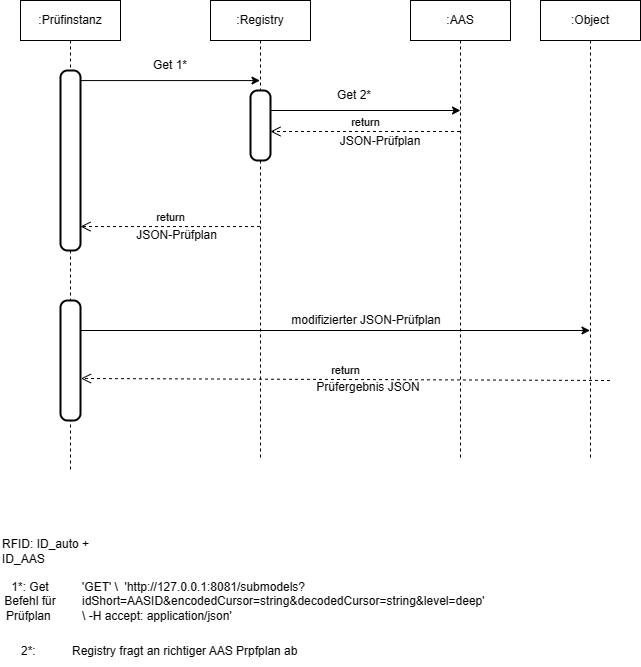

The diagram above was exported from draw.io. Its source (the exported page's mxGraphModel, read from the mxfile embedded in the PNG):
<mxGraphModel dx="834" dy="617" grid="1" gridSize="10" guides="1" tooltips="1" connect="1" arrows="1" fold="1" page="1" pageScale="1" pageWidth="827" pageHeight="1169" math="0" shadow="0">
  <root>
    <mxCell id="0" />
    <mxCell id="1" parent="0" />
    <mxCell id="hyln0Gt6EnGzPxfGqNVm-5" value=":Registry" style="shape=umlLifeline;perimeter=lifelinePerimeter;whiteSpace=wrap;html=1;container=1;dropTarget=0;collapsible=0;recursiveResize=0;outlineConnect=0;portConstraint=eastwest;newEdgeStyle={&quot;curved&quot;:0,&quot;rounded&quot;:0};" vertex="1" parent="1">
      <mxGeometry x="270" y="40" width="100" height="460" as="geometry" />
    </mxCell>
    <mxCell id="hyln0Gt6EnGzPxfGqNVm-6" value=":Prüfinstanz" style="shape=umlLifeline;perimeter=lifelinePerimeter;whiteSpace=wrap;html=1;container=1;dropTarget=0;collapsible=0;recursiveResize=0;outlineConnect=0;portConstraint=eastwest;newEdgeStyle={&quot;curved&quot;:0,&quot;rounded&quot;:0};" vertex="1" parent="1">
      <mxGeometry x="80" y="40" width="100" height="470" as="geometry" />
    </mxCell>
    <mxCell id="hyln0Gt6EnGzPxfGqNVm-7" value=":AAS" style="shape=umlLifeline;perimeter=lifelinePerimeter;whiteSpace=wrap;html=1;container=1;dropTarget=0;collapsible=0;recursiveResize=0;outlineConnect=0;portConstraint=eastwest;newEdgeStyle={&quot;curved&quot;:0,&quot;rounded&quot;:0};" vertex="1" parent="1">
      <mxGeometry x="470" y="40" width="100" height="460" as="geometry" />
    </mxCell>
    <mxCell id="hyln0Gt6EnGzPxfGqNVm-8" value="" style="rounded=1;whiteSpace=wrap;html=1;absoluteArcSize=1;arcSize=14;strokeWidth=2;" vertex="1" parent="1">
      <mxGeometry x="120" y="110" width="20" height="180" as="geometry" />
    </mxCell>
    <mxCell id="hyln0Gt6EnGzPxfGqNVm-9" value="return" style="html=1;verticalAlign=bottom;endArrow=open;dashed=1;endSize=8;curved=0;rounded=0;entryX=1;entryY=0.867;entryDx=0;entryDy=0;entryPerimeter=0;" edge="1" parent="1" source="hyln0Gt6EnGzPxfGqNVm-5" target="hyln0Gt6EnGzPxfGqNVm-8">
      <mxGeometry relative="1" as="geometry">
        <mxPoint x="280" y="280" as="sourcePoint" />
        <mxPoint x="170" y="260" as="targetPoint" />
      </mxGeometry>
    </mxCell>
    <mxCell id="hyln0Gt6EnGzPxfGqNVm-10" value="return" style="html=1;verticalAlign=bottom;endArrow=open;dashed=1;endSize=8;curved=0;rounded=0;entryX=1;entryY=0.75;entryDx=0;entryDy=0;" edge="1" parent="1">
      <mxGeometry x="0.0026" relative="1" as="geometry">
        <mxPoint x="519.5" y="171" as="sourcePoint" />
        <mxPoint x="330" y="171" as="targetPoint" />
        <mxPoint as="offset" />
      </mxGeometry>
    </mxCell>
    <mxCell id="hyln0Gt6EnGzPxfGqNVm-11" value="" style="endArrow=classic;html=1;rounded=0;exitX=1;exitY=0.056;exitDx=0;exitDy=0;exitPerimeter=0;" edge="1" parent="1" source="hyln0Gt6EnGzPxfGqNVm-8" target="hyln0Gt6EnGzPxfGqNVm-5">
      <mxGeometry width="50" height="50" relative="1" as="geometry">
        <mxPoint x="150" y="130" as="sourcePoint" />
        <mxPoint x="330" y="230" as="targetPoint" />
      </mxGeometry>
    </mxCell>
    <mxCell id="hyln0Gt6EnGzPxfGqNVm-12" value="" style="endArrow=classic;html=1;rounded=0;" edge="1" parent="1">
      <mxGeometry width="50" height="50" relative="1" as="geometry">
        <mxPoint x="320" y="150" as="sourcePoint" />
        <mxPoint x="520" y="150" as="targetPoint" />
      </mxGeometry>
    </mxCell>
    <mxCell id="hyln0Gt6EnGzPxfGqNVm-13" value="" style="rounded=1;whiteSpace=wrap;html=1;absoluteArcSize=1;arcSize=14;strokeWidth=2;" vertex="1" parent="1">
      <mxGeometry x="310" y="130" width="20" height="70" as="geometry" />
    </mxCell>
    <mxCell id="hyln0Gt6EnGzPxfGqNVm-16" value="&lt;div&gt;'GET' \&lt;span style=&quot;background-color: initial;&quot;&gt;&amp;nbsp; 'http://127.0.0.1:8081/submodels?idShort=AASID&amp;amp;encodedCursor=string&amp;amp;decodedCursor=string&amp;amp;level=deep' \&lt;/span&gt;&lt;span style=&quot;background-color: initial;&quot;&gt;&amp;nbsp;-H accept: application/json'&lt;/span&gt;&lt;/div&gt;" style="text;html=1;align=left;verticalAlign=middle;whiteSpace=wrap;rounded=0;" vertex="1" parent="1">
      <mxGeometry x="140" y="626" width="303" height="30" as="geometry" />
    </mxCell>
    <mxCell id="hyln0Gt6EnGzPxfGqNVm-17" value="Get 1*" style="text;html=1;align=center;verticalAlign=middle;whiteSpace=wrap;rounded=0;" vertex="1" parent="1">
      <mxGeometry x="200" y="95" width="60" height="20" as="geometry" />
    </mxCell>
    <mxCell id="hyln0Gt6EnGzPxfGqNVm-20" value="1*: Get Befehl für Prüfplan&amp;nbsp;" style="text;html=1;align=center;verticalAlign=middle;whiteSpace=wrap;rounded=0;" vertex="1" parent="1">
      <mxGeometry x="60" y="626" width="60" height="30" as="geometry" />
    </mxCell>
    <mxCell id="hyln0Gt6EnGzPxfGqNVm-24" value="Get 2*" style="text;html=1;align=center;verticalAlign=middle;whiteSpace=wrap;rounded=0;" vertex="1" parent="1">
      <mxGeometry x="384" y="120" width="60" height="30" as="geometry" />
    </mxCell>
    <mxCell id="hyln0Gt6EnGzPxfGqNVm-26" value="2*:&amp;nbsp;" style="text;html=1;align=center;verticalAlign=middle;whiteSpace=wrap;rounded=0;" vertex="1" parent="1">
      <mxGeometry x="60" y="676" width="60" height="30" as="geometry" />
    </mxCell>
    <mxCell id="hyln0Gt6EnGzPxfGqNVm-27" value="RFID: ID_auto + ID_AAS" style="text;html=1;align=left;verticalAlign=middle;whiteSpace=wrap;rounded=0;" vertex="1" parent="1">
      <mxGeometry x="60" y="576" width="130" height="30" as="geometry" />
    </mxCell>
    <mxCell id="hyln0Gt6EnGzPxfGqNVm-28" value="Registry fragt an richtiger AAS Prpfplan ab" style="text;html=1;align=left;verticalAlign=middle;whiteSpace=wrap;rounded=0;" vertex="1" parent="1">
      <mxGeometry x="130" y="676" width="300" height="30" as="geometry" />
    </mxCell>
    <mxCell id="hyln0Gt6EnGzPxfGqNVm-29" value="JSON-Prüfplan" style="text;html=1;align=center;verticalAlign=middle;whiteSpace=wrap;rounded=0;" vertex="1" parent="1">
      <mxGeometry x="390" y="166" width="100" height="30" as="geometry" />
    </mxCell>
    <mxCell id="hyln0Gt6EnGzPxfGqNVm-33" value="JSON-Prüfplan" style="text;html=1;align=center;verticalAlign=middle;whiteSpace=wrap;rounded=0;" vertex="1" parent="1">
      <mxGeometry x="188" y="260" width="97" height="30" as="geometry" />
    </mxCell>
    <mxCell id="hyln0Gt6EnGzPxfGqNVm-34" value=":Object" style="shape=umlLifeline;perimeter=lifelinePerimeter;whiteSpace=wrap;html=1;container=1;dropTarget=0;collapsible=0;recursiveResize=0;outlineConnect=0;portConstraint=eastwest;newEdgeStyle={&quot;curved&quot;:0,&quot;rounded&quot;:0};" vertex="1" parent="1">
      <mxGeometry x="600" y="40" width="100" height="460" as="geometry" />
    </mxCell>
    <mxCell id="hyln0Gt6EnGzPxfGqNVm-35" value="" style="rounded=1;whiteSpace=wrap;html=1;absoluteArcSize=1;arcSize=14;strokeWidth=2;" vertex="1" parent="1">
      <mxGeometry x="120" y="340" width="20" height="120" as="geometry" />
    </mxCell>
    <mxCell id="hyln0Gt6EnGzPxfGqNVm-36" value="" style="endArrow=classic;html=1;rounded=0;exitX=1;exitY=0.25;exitDx=0;exitDy=0;" edge="1" parent="1" source="hyln0Gt6EnGzPxfGqNVm-35" target="hyln0Gt6EnGzPxfGqNVm-34">
      <mxGeometry width="50" height="50" relative="1" as="geometry">
        <mxPoint x="210" y="420" as="sourcePoint" />
        <mxPoint x="260" y="370" as="targetPoint" />
      </mxGeometry>
    </mxCell>
    <mxCell id="hyln0Gt6EnGzPxfGqNVm-37" value="modifizierter JSON-Prüfplan" style="text;html=1;align=center;verticalAlign=middle;whiteSpace=wrap;rounded=0;" vertex="1" parent="1">
      <mxGeometry x="336" y="345" width="180" height="30" as="geometry" />
    </mxCell>
    <mxCell id="hyln0Gt6EnGzPxfGqNVm-39" value="return" style="html=1;verticalAlign=bottom;endArrow=open;dashed=1;endSize=8;curved=0;rounded=0;entryX=1.025;entryY=0.65;entryDx=0;entryDy=0;entryPerimeter=0;" edge="1" parent="1" target="hyln0Gt6EnGzPxfGqNVm-35">
      <mxGeometry relative="1" as="geometry">
        <mxPoint x="669.5" y="420" as="sourcePoint" />
        <mxPoint x="160" y="430" as="targetPoint" />
      </mxGeometry>
    </mxCell>
    <mxCell id="hyln0Gt6EnGzPxfGqNVm-40" value="Prüfergebnis JSON" style="text;html=1;align=center;verticalAlign=middle;whiteSpace=wrap;rounded=0;" vertex="1" parent="1">
      <mxGeometry x="363" y="412" width="130" height="30" as="geometry" />
    </mxCell>
  </root>
</mxGraphModel>